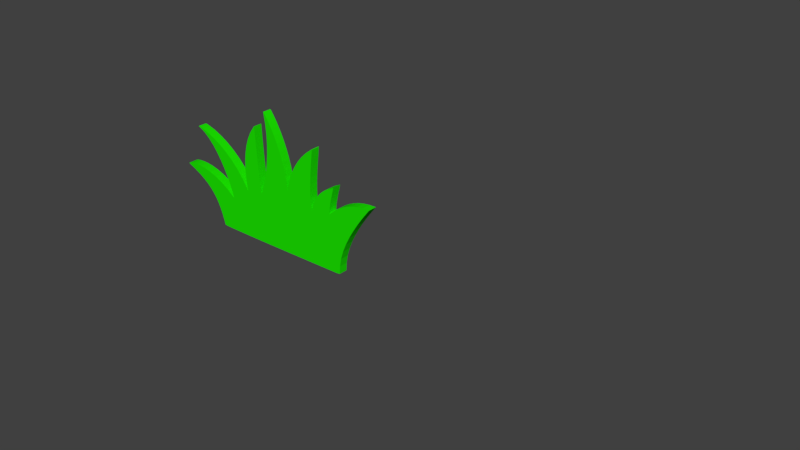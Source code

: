 # Source: 3dgrass.blend  (saved by Blender 2.78.0; exported with 4.5.12 LTS)
import bpy
from mathutils import Matrix  # noqa: F401  (used for matrix-valued properties, if any)

bpy.ops.wm.read_factory_settings(use_empty=True)
scene = bpy.context.scene
scene.name = 'Scene'

# ---- collections
col_collection_1 = bpy.data.collections.new('Collection 1'); scene.collection.children.link(col_collection_1)

# ---- materials (node trees are filled in below, after node groups)
mat_grass_body = bpy.data.materials.new('grass_body')
mat_grass_body.alpha_threshold = 0.0
mat_grass_body.roughness = 0.5

# ---- material node trees
mat_grass_body.use_nodes = True; mat_grass_body.node_tree.nodes.clear()
_N = mat_grass_body.node_tree.nodes; _L = mat_grass_body.node_tree.links
n0 = _N.new('ShaderNodeOutputMaterial'); n0.name = 'Material Output'; n0.location = (300, 300)
n1 = _N.new('ShaderNodeBsdfDiffuse'); n1.name = 'Diffuse BSDF'; n1.location = (10, 300)
n1.inputs[0].default_value = (0.01172, 0.8, 0.0001436, 1.0)
_L.new(n1.outputs[0], n0.inputs[0])
n0.is_active_output = True

# ---- world
world_world = bpy.data.worlds.new('World'); scene.world = world_world
world_world.color = (0.05088, 0.05088, 0.05088)
world_world.use_sun_shadow = False
world_world.sun_shadow_jitter_overblur = 0.0
world_world.cycles.sampling_method = 'MANUAL'

# ---- meshes
me_mesh = bpy.data.meshes.new('Mesh')
me_mesh.from_pydata([(1.655, -1.384, -6.885e-08), (1.57, -1.393, -2.48e-07), (1.395, -1.393, -2.499e-07), (1.135, -1.394, -2.526e-07), (0.8129, -1.395, -2.56e-07), (0.4492, -1.396, -2.598e-07), (0.0651, -1.396, -2.639e-07), (-0.3182, -1.396, -2.679e-07), (-0.6796, -1.395, -2.717e-07), (-0.9979, -1.392, -2.75e-07), (-1.252, -1.389, -2.777e-07), (-1.421, -1.384, -2.794e-07), (-1.483, -1.377, -2.801e-07), (-1.516, -1.256, -2.778e-07), (-1.552, -1.143, -2.715e-07), (-1.593, -1.036, -2.62e-07), (-1.64, -0.9355, -2.502e-07), (-1.695, -0.8408, -2.37e-07), (-1.76, -0.7513, -2.232e-07), (-1.836, -0.6665, -2.096e-07), (-1.924, -0.5857, -1.972e-07), (-2.028, -0.5083, -1.867e-07), (-2.148, -0.4339, -1.79e-07), (-2.286, -0.3618, -1.75e-07), (-2.444, -0.2915, -1.755e-07), (-2.45, -0.2799, -1.752e-07), (-2.427, -0.2659, -1.739e-07), (-2.377, -0.2525, -1.72e-07), (-2.302, -0.2429, -1.699e-07), (-2.206, -0.2401, -1.678e-07), (-2.092, -0.2474, -1.663e-07), (-1.961, -0.2678, -1.658e-07), (-1.818, -0.3044, -1.665e-07), (-1.663, -0.3605, -1.69e-07), (-1.502, -0.439, -1.736e-07), (-1.335, -0.5432, -1.807e-07), (-1.166, -0.6762, -1.907e-07), (-1.166, -0.6609, -1.893e-07), (-1.179, -0.6061, -1.844e-07), (-1.207, -0.5184, -1.763e-07), (-1.248, -0.4048, -1.656e-07), (-1.303, -0.272, -1.527e-07), (-1.371, -0.1268, -1.38e-07), (-1.453, 0.02398, -1.219e-07), (-1.548, 0.1735, -1.05e-07), (-1.655, 0.315, -8.766e-08), (-1.775, 0.4417, -7.031e-08), (-1.908, 0.5468, -5.34e-08), (-2.053, 0.6234, -3.738e-08), (-2.043, 0.6232, -3.689e-08), (-2.001, 0.6149, -3.718e-08), (-1.93, 0.5961, -3.838e-08), (-1.835, 0.5649, -4.064e-08), (-1.721, 0.519, -4.407e-08), (-1.591, 0.4563, -4.882e-08), (-1.45, 0.3748, -5.501e-08), (-1.303, 0.2723, -6.278e-08), (-1.153, 0.1466, -7.226e-08), (-1.005, -0.004275, -8.358e-08), (-0.8635, -0.1826, -9.688e-08), (-0.7327, -0.3904, -1.123e-07), (-0.732, -0.3811, -1.111e-07), (-0.7382, -0.3369, -1.064e-07), (-0.7482, -0.2624, -9.864e-08), (-0.7583, -0.1621, -8.828e-08), (-0.7654, -0.04031, -7.578e-08), (-0.7661, 0.0983, -6.157e-08), (-0.757, 0.2493, -4.611e-08), (-0.7346, 0.4082, -2.985e-08), (-0.6958, 0.5704, -1.325e-08), (-0.6371, 0.7316, 3.252e-09), (-0.5551, 0.8871, 1.92e-08), (-0.4465, 1.033, 3.414e-08), (-0.4446, 1.017, 3.321e-08), (-0.442, 0.9706, 3.022e-08), (-0.4387, 0.8965, 2.544e-08), (-0.4345, 0.799, 1.912e-08), (-0.4292, 0.6821, 1.154e-08), (-0.4228, 0.5499, 2.949e-09), (-0.4151, 0.4064, -6.378e-09), (-0.4061, 0.2556, -1.618e-08), (-0.3955, 0.1015, -2.62e-08), (-0.3833, -0.05182, -3.616e-08), (-0.3694, -0.2003, -4.58e-08), (-0.3536, -0.3401, -5.487e-08), (-0.3452, -0.3323, -5.357e-08), (-0.325, -0.289, -4.847e-08), (-0.2961, -0.2133, -3.989e-08), (-0.2617, -0.1086, -2.819e-08), (-0.2251, 0.02201, -1.368e-08), (-0.1895, 0.1753, 3.277e-09), (-0.158, 0.348, 2.236e-08), (-0.1338, 0.5368, 4.322e-08), (-0.1202, 0.7387, 6.552e-08), (-0.1203, 0.9503, 8.894e-08), (-0.1374, 1.168, 1.131e-07), (-0.1746, 1.39, 1.377e-07), (-0.1661, 1.384, 1.375e-07), (-0.1396, 1.351, 1.35e-07), (-0.09833, 1.293, 1.305e-07), (-0.04583, 1.211, 1.241e-07), (0.01449, 1.108, 1.16e-07), (0.07921, 0.9854, 1.063e-07), (0.1449, 0.8443, 9.508e-08), (0.2081, 0.687, 8.26e-08), (0.2654, 0.5152, 6.898e-08), (0.3133, 0.3305, 5.436e-08), (0.3486, 0.1348, 3.89e-08), (0.3676, -0.07008, 2.274e-08), (0.3694, -0.05799, 2.431e-08), (0.376, -0.02221, 2.891e-08), (0.3888, 0.03423, 3.614e-08), (0.4095, 0.1083, 4.562e-08), (0.4395, 0.197, 5.695e-08), (0.4805, 0.2972, 6.977e-08), (0.534, 0.406, 8.367e-08), (0.6015, 0.5203, 9.827e-08), (0.6847, 0.6371, 1.132e-07), (0.785, 0.7533, 1.28e-07), (0.9041, 0.8659, 1.424e-07), (1.043, 0.9719, 1.56e-07), (1.047, 0.9604, 1.554e-07), (1.043, 0.919, 1.524e-07), (1.035, 0.8516, 1.475e-07), (1.024, 0.7619, 1.409e-07), (1.01, 0.6538, 1.329e-07), (0.9958, 0.5312, 1.238e-07), (0.9827, 0.3979, 1.139e-07), (0.9723, 0.2577, 1.034e-07), (0.9659, 0.1146, 9.275e-08), (0.9652, -0.02779, 8.215e-08), (0.9715, -0.1655, 7.192e-08), (0.9865, -0.2946, 6.235e-08), (0.9881, -0.2888, 6.318e-08), (0.9929, -0.2655, 6.607e-08), (1.002, -0.2275, 7.076e-08), (1.018, -0.1771, 7.7e-08), (1.042, -0.117, 8.454e-08), (1.074, -0.04988, 9.315e-08), (1.118, 0.02182, 1.026e-07), (1.174, 0.09549, 1.125e-07), (1.244, 0.1685, 1.228e-07), (1.33, 0.2384, 1.332e-07), (1.432, 0.3025, 1.433e-07), (1.554, 0.3583, 1.53e-07), (1.552, 0.3495, 1.53e-07), (1.545, 0.3239, 1.529e-07), (1.535, 0.2845, 1.526e-07), (1.521, 0.2341, 1.522e-07), (1.505, 0.1758, 1.517e-07), (1.489, 0.1125, 1.512e-07), (1.474, 0.04696, 1.506e-07), (1.46, -0.01774, 1.5e-07), (1.448, -0.07871, 1.495e-07), (1.441, -0.133, 1.489e-07), (1.438, -0.1778, 1.484e-07), (1.442, -0.21, 1.481e-07), (1.449, -0.2029, 1.483e-07), (1.47, -0.1813, 1.493e-07), (1.505, -0.1482, 1.51e-07), (1.552, -0.1067, 1.536e-07), (1.614, -0.05968, 1.572e-07), (1.688, -0.0102, 1.62e-07), (1.776, 0.03877, 1.68e-07), (1.877, 0.08422, 1.753e-07), (1.99, 0.1232, 1.842e-07), (2.117, 0.1526, 1.946e-07), (2.256, 0.1696, 2.068e-07), (2.408, 0.1711, 2.208e-07), (2.393, 0.1521, 2.195e-07), (2.35, 0.09837, 2.157e-07), (2.284, 0.01426, 2.097e-07), (2.202, -0.09577, 2.018e-07), (2.109, -0.2273, 1.924e-07), (2.012, -0.3758, 1.816e-07), (1.916, -0.5369, 1.7e-07), (1.828, -0.7061, 1.578e-07), (1.753, -0.879, 1.453e-07), (1.698, -1.051, 1.329e-07), (1.667, -1.218, 1.209e-07), (1.655, -1.384, 0.1851), (1.57, -1.393, 0.1851), (1.395, -1.393, 0.1851), (1.135, -1.394, 0.1851), (0.8129, -1.395, 0.1851), (0.4492, -1.396, 0.1851), (0.0651, -1.396, 0.1851), (-0.3182, -1.396, 0.1851), (-0.6796, -1.395, 0.1851), (-0.9979, -1.392, 0.1851), (-1.252, -1.389, 0.1851), (-1.421, -1.384, 0.1851), (-1.483, -1.377, 0.1851), (-1.516, -1.256, 0.1851), (-1.552, -1.143, 0.1851), (-1.593, -1.036, 0.1851), (-1.64, -0.9355, 0.1851), (-1.695, -0.8408, 0.1851), (-1.76, -0.7513, 0.1851), (-1.836, -0.6665, 0.1851), (-1.924, -0.5857, 0.1851), (-2.028, -0.5083, 0.1851), (-2.148, -0.4339, 0.1851), (-2.286, -0.3618, 0.1851), (-2.444, -0.2915, 0.1851), (-2.45, -0.2799, 0.1851), (-2.427, -0.2659, 0.1851), (-2.377, -0.2525, 0.1851), (-2.302, -0.2429, 0.1851), (-2.206, -0.2401, 0.1851), (-2.092, -0.2474, 0.1851), (-1.961, -0.2678, 0.1851), (-1.818, -0.3044, 0.1851), (-1.663, -0.3605, 0.1851), (-1.502, -0.439, 0.1851), (-1.335, -0.5432, 0.1851), (-1.166, -0.6762, 0.1851), (-1.166, -0.6609, 0.1851), (-1.179, -0.6061, 0.1851), (-1.207, -0.5184, 0.1851), (-1.248, -0.4048, 0.1851), (-1.303, -0.272, 0.1851), (-1.371, -0.1268, 0.1851), (-1.453, 0.02398, 0.1851), (-1.548, 0.1735, 0.1851), (-1.655, 0.315, 0.1851), (-1.775, 0.4417, 0.1851), (-1.908, 0.5468, 0.1851), (-2.053, 0.6234, 0.1851), (-2.043, 0.6232, 0.1851), (-2.001, 0.6149, 0.1851), (-1.93, 0.5961, 0.1851), (-1.835, 0.5649, 0.1851), (-1.721, 0.519, 0.1851), (-1.591, 0.4563, 0.1851), (-1.45, 0.3748, 0.1851), (-1.303, 0.2723, 0.1851), (-1.153, 0.1466, 0.1851), (-1.005, -0.004275, 0.1851), (-0.8635, -0.1826, 0.1851), (-0.7327, -0.3904, 0.1851), (-0.732, -0.3811, 0.1851), (-0.7382, -0.3369, 0.1851), (-0.7482, -0.2624, 0.1851), (-0.7583, -0.1621, 0.1851), (-0.7654, -0.04031, 0.1851), (-0.7661, 0.0983, 0.1851), (-0.757, 0.2493, 0.1851), (-0.7346, 0.4082, 0.1851), (-0.6958, 0.5704, 0.1851), (-0.6371, 0.7316, 0.1851), (-0.5551, 0.8871, 0.1851), (-0.4465, 1.033, 0.1851), (-0.4446, 1.017, 0.1851), (-0.442, 0.9706, 0.1851), (-0.4387, 0.8965, 0.1851), (-0.4345, 0.799, 0.1851), (-0.4292, 0.6821, 0.1851), (-0.4228, 0.5499, 0.1851), (-0.4151, 0.4064, 0.1851), (-0.4061, 0.2556, 0.1851), (-0.3955, 0.1015, 0.1851), (-0.3833, -0.05182, 0.1851), (-0.3694, -0.2003, 0.1851), (-0.3536, -0.3401, 0.1851), (-0.3452, -0.3323, 0.1851), (-0.325, -0.289, 0.1851), (-0.2961, -0.2133, 0.1851), (-0.2617, -0.1086, 0.1851), (-0.2251, 0.02201, 0.1851), (-0.1895, 0.1753, 0.1851), (-0.158, 0.348, 0.1851), (-0.1338, 0.5368, 0.1851), (-0.1202, 0.7387, 0.1851), (-0.1203, 0.9503, 0.1851), (-0.1374, 1.168, 0.1851), (-0.1746, 1.39, 0.1851), (-0.1661, 1.384, 0.1851), (-0.1396, 1.351, 0.1851), (-0.09833, 1.293, 0.1851), (-0.04583, 1.211, 0.1851), (0.01449, 1.108, 0.1851), (0.07921, 0.9854, 0.1851), (0.1449, 0.8443, 0.1851), (0.2081, 0.687, 0.1851), (0.2654, 0.5152, 0.1851), (0.3133, 0.3305, 0.1851), (0.3486, 0.1348, 0.1851), (0.3676, -0.07008, 0.1851), (0.3694, -0.05799, 0.1851), (0.376, -0.02221, 0.1851), (0.3888, 0.03423, 0.1851), (0.4095, 0.1083, 0.1851), (0.4395, 0.197, 0.1851), (0.4805, 0.2972, 0.1851), (0.534, 0.406, 0.1851), (0.6015, 0.5203, 0.1851), (0.6847, 0.6371, 0.1851), (0.785, 0.7533, 0.1851), (0.9041, 0.8659, 0.1851), (1.043, 0.9719, 0.1851), (1.047, 0.9604, 0.1851), (1.043, 0.919, 0.1851), (1.035, 0.8516, 0.1851), (1.024, 0.7619, 0.1851), (1.01, 0.6538, 0.1851), (0.9958, 0.5312, 0.1851), (0.9827, 0.3979, 0.1851), (0.9723, 0.2577, 0.1851), (0.9659, 0.1146, 0.1851), (0.9652, -0.02779, 0.1851), (0.9715, -0.1655, 0.1851), (0.9865, -0.2946, 0.1851), (0.9881, -0.2888, 0.1851), (0.9929, -0.2655, 0.1851), (1.002, -0.2275, 0.1851), (1.018, -0.1771, 0.1851), (1.042, -0.117, 0.1851), (1.074, -0.04988, 0.1851), (1.118, 0.02182, 0.1851), (1.174, 0.09549, 0.1851), (1.244, 0.1685, 0.1851), (1.33, 0.2384, 0.1851), (1.432, 0.3025, 0.1851), (1.554, 0.3583, 0.1851), (1.552, 0.3495, 0.1851), (1.545, 0.3239, 0.1851), (1.535, 0.2845, 0.1851), (1.521, 0.2341, 0.1851), (1.505, 0.1758, 0.1851), (1.489, 0.1125, 0.1851), (1.474, 0.04696, 0.1851), (1.46, -0.01774, 0.1851), (1.448, -0.07871, 0.1851), (1.441, -0.133, 0.1851), (1.438, -0.1778, 0.1851), (1.442, -0.21, 0.1851), (1.449, -0.2029, 0.1851), (1.47, -0.1813, 0.1851), (1.505, -0.1482, 0.1851), (1.552, -0.1067, 0.1851), (1.614, -0.05968, 0.1851), (1.688, -0.0102, 0.1851), (1.776, 0.03877, 0.1851), (1.877, 0.08422, 0.1851), (1.99, 0.1232, 0.1851), (2.117, 0.1526, 0.1851), (2.256, 0.1696, 0.1851), (2.408, 0.1711, 0.1851), (2.393, 0.1521, 0.1851), (2.35, 0.09837, 0.1851), (2.284, 0.01426, 0.1851), (2.202, -0.09577, 0.1851), (2.109, -0.2273, 0.1851), (2.012, -0.3758, 0.1851), (1.916, -0.5369, 0.1851), (1.828, -0.7061, 0.1851), (1.753, -0.879, 0.1851), (1.698, -1.051, 0.1851), (1.667, -1.218, 0.1851)], [], [(0, 1, 2, 3, 4, 5, 6, 7, 8, 9, 10, 11, 12, 13, 14, 15, 16, 17, 18, 19, 20, 21, 22, 23, 24, 25, 26, 27, 28, 29, 30, 31, 32, 33, 34, 35, 36, 37, 38, 39, 40, 41, 42, 43, 44, 45, 46, 47, 48, 49, 50, 51, 52, 53, 54, 55, 56, 57, 58, 59, 60, 61, 62, 63, 64, 65, 66, 67, 68, 69, 70, 71, 72, 73, 74, 75, 76, 77, 78, 79, 80, 81, 82, 83, 84, 85, 86, 87, 88, 89, 90, 91, 92, 93, 94, 95, 96, 97, 98, 99, 100, 101, 102, 103, 104, 105, 106, 107, 108, 109, 110, 111, 112, 113, 114, 115, 116, 117, 118, 119, 120, 121, 122, 123, 124, 125, 126, 127, 128, 129, 130, 131, 132, 133, 134, 135, 136, 137, 138, 139, 140, 141, 142, 143, 144, 145, 146, 147, 148, 149, 150, 151, 152, 153, 154, 155, 156, 157, 158, 159, 160, 161, 162, 163, 164, 165, 166, 167, 168, 169, 170, 171, 172, 173, 174, 175, 176, 177, 178, 179), (180, 359, 358, 357, 356, 355, 354, 353, 352, 351, 350, 349, 348, 347, 346, 345, 344, 343, 342, 341, 340, 339, 338, 337, 336, 335, 334, 333, 332, 331, 330, 329, 328, 327, 326, 325, 324, 323, 322, 321, 320, 319, 318, 317, 316, 315, 314, 313, 312, 311, 310, 309, 308, 307, 306, 305, 304, 303, 302, 301, 300, 299, 298, 297, 296, 295, 294, 293, 292, 291, 290, 289, 288, 287, 286, 285, 284, 283, 282, 281, 280, 279, 278, 277, 276, 275, 274, 273, 272, 271, 270, 269, 268, 267, 266, 265, 264, 263, 262, 261, 260, 259, 258, 257, 256, 255, 254, 253, 252, 251, 250, 249, 248, 247, 246, 245, 244, 243, 242, 241, 240, 239, 238, 237, 236, 235, 234, 233, 232, 231, 230, 229, 228, 227, 226, 225, 224, 223, 222, 221, 220, 219, 218, 217, 216, 215, 214, 213, 212, 211, 210, 209, 208, 207, 206, 205, 204, 203, 202, 201, 200, 199, 198, 197, 196, 195, 194, 193, 192, 191, 190, 189, 188, 187, 186, 185, 184, 183, 182, 181), (70, 69, 249, 250), (173, 172, 352, 353), (19, 18, 198, 199), (122, 121, 301, 302), (71, 70, 250, 251), (174, 173, 353, 354), (20, 19, 199, 200), (123, 122, 302, 303), (72, 71, 251, 252), (175, 174, 354, 355), (21, 20, 200, 201), (124, 123, 303, 304), (73, 72, 252, 253), (176, 175, 355, 356), (22, 21, 201, 202), (125, 124, 304, 305), (74, 73, 253, 254), (177, 176, 356, 357), (23, 22, 202, 203), (126, 125, 305, 306), (75, 74, 254, 255), (178, 177, 357, 358), (24, 23, 203, 204), (127, 126, 306, 307), (76, 75, 255, 256), (179, 178, 358, 359), (25, 24, 204, 205), (128, 127, 307, 308), (77, 76, 256, 257), (0, 179, 359, 180), (26, 25, 205, 206), (129, 128, 308, 309), (78, 77, 257, 258), (27, 26, 206, 207), (130, 129, 309, 310), (79, 78, 258, 259), (28, 27, 207, 208), (131, 130, 310, 311), (80, 79, 259, 260), (29, 28, 208, 209), (132, 131, 311, 312), (81, 80, 260, 261), (30, 29, 209, 210), (133, 132, 312, 313), (82, 81, 261, 262), (31, 30, 210, 211), (134, 133, 313, 314), (83, 82, 262, 263), (32, 31, 211, 212), (135, 134, 314, 315), (84, 83, 263, 264), (33, 32, 212, 213), (136, 135, 315, 316), (85, 84, 264, 265), (34, 33, 213, 214), (137, 136, 316, 317), (86, 85, 265, 266), (35, 34, 214, 215), (138, 137, 317, 318), (87, 86, 266, 267), (36, 35, 215, 216), (139, 138, 318, 319), (88, 87, 267, 268), (37, 36, 216, 217), (140, 139, 319, 320), (89, 88, 268, 269), (38, 37, 217, 218), (141, 140, 320, 321), (90, 89, 269, 270), (39, 38, 218, 219), (142, 141, 321, 322), (91, 90, 270, 271), (40, 39, 219, 220), (143, 142, 322, 323), (92, 91, 271, 272), (41, 40, 220, 221), (144, 143, 323, 324), (93, 92, 272, 273), (42, 41, 221, 222), (145, 144, 324, 325), (94, 93, 273, 274), (43, 42, 222, 223), (146, 145, 325, 326), (95, 94, 274, 275), (44, 43, 223, 224), (147, 146, 326, 327), (96, 95, 275, 276), (45, 44, 224, 225), (148, 147, 327, 328), (97, 96, 276, 277), (46, 45, 225, 226), (149, 148, 328, 329), (98, 97, 277, 278), (47, 46, 226, 227), (150, 149, 329, 330), (99, 98, 278, 279), (48, 47, 227, 228), (151, 150, 330, 331), (100, 99, 279, 280), (49, 48, 228, 229), (152, 151, 331, 332), (101, 100, 280, 281), (50, 49, 229, 230), (153, 152, 332, 333), (102, 101, 281, 282), (51, 50, 230, 231), (154, 153, 333, 334), (103, 102, 282, 283), (52, 51, 231, 232), (155, 154, 334, 335), (1, 0, 180, 181), (104, 103, 283, 284), (53, 52, 232, 233), (156, 155, 335, 336), (2, 1, 181, 182), (105, 104, 284, 285), (54, 53, 233, 234), (157, 156, 336, 337), (3, 2, 182, 183), (106, 105, 285, 286), (55, 54, 234, 235), (158, 157, 337, 338), (4, 3, 183, 184), (107, 106, 286, 287), (56, 55, 235, 236), (159, 158, 338, 339), (5, 4, 184, 185), (108, 107, 287, 288), (57, 56, 236, 237), (160, 159, 339, 340), (6, 5, 185, 186), (109, 108, 288, 289), (58, 57, 237, 238), (161, 160, 340, 341), (7, 6, 186, 187), (110, 109, 289, 290), (59, 58, 238, 239), (162, 161, 341, 342), (8, 7, 187, 188), (111, 110, 290, 291), (60, 59, 239, 240), (163, 162, 342, 343), (9, 8, 188, 189), (112, 111, 291, 292), (61, 60, 240, 241), (164, 163, 343, 344), (10, 9, 189, 190), (113, 112, 292, 293), (62, 61, 241, 242), (165, 164, 344, 345), (11, 10, 190, 191), (114, 113, 293, 294), (63, 62, 242, 243), (166, 165, 345, 346), (12, 11, 191, 192), (115, 114, 294, 295), (64, 63, 243, 244), (167, 166, 346, 347), (13, 12, 192, 193), (116, 115, 295, 296), (65, 64, 244, 245), (168, 167, 347, 348), (14, 13, 193, 194), (117, 116, 296, 297), (66, 65, 245, 246), (169, 168, 348, 349), (15, 14, 194, 195), (118, 117, 297, 298), (67, 66, 246, 247), (170, 169, 349, 350), (16, 15, 195, 196), (119, 118, 298, 299), (68, 67, 247, 248), (171, 170, 350, 351), (17, 16, 196, 197), (120, 119, 299, 300), (69, 68, 248, 249), (172, 171, 351, 352), (18, 17, 197, 198), (121, 120, 300, 301)])
me_mesh.materials.append(mat_grass_body)
me_mesh.use_remesh_preserve_volume = False
me_mesh.use_remesh_preserve_attributes = False
me_mesh.use_mirror_vertex_groups = False
me_mesh.update()

# ---- curves / text
cu_beziercurve = bpy.data.curves.new('BezierCurve', 'CURVE')
cu_beziercurve.dimensions = '3D'
_sp = cu_beziercurve.splines.new('BEZIER'); _sp.bezier_points.add(15)
_sp.bezier_points.foreach_set('co', [3.81, -1.539, -1.115e-07, 0.6854, -1.524, -1.443e-07, -0.2755, -0.4381, -3.972e-08, 1.002, -0.8229, -5.497e-08, 0.1158, 0.4767, 9.837e-08, 1.436, -0.5371, 2.348e-08, 1.722, 0.8858, 1.699e-07, 1.815, -0.4867, 8.088e-08, 1.994, 1.243, 2.735e-07, 2.536, -0.2168, 1.585e-07, 3.212, 0.8253, 2.918e-07, 3.155, -0.4413, 1.981e-07, 3.722, 0.2116, 2.888e-07, 3.611, -0.3567, 2.838e-07, 4.576, 0.02438, 3.566e-07, 3.837, -1.522, 2.453e-07])
_sp.bezier_points.foreach_set('handle_left', [3.923, -1.54, -1.103e-07, 0.6932, -1.554, -1.443e-07, 0.3976, -0.7167, -2.754e-08, 0.3267, -0.2293, -8.669e-09, 0.7195, 0.2362, 3.668e-08, 0.9395, 0.3561, 8.946e-08, 1.23, 0.3303, 1.127e-07, 1.748, 0.04913, 1.156e-07, 2.187, 0.3552, 1.746e-07, 2.497, 0.6191, 2.243e-07, 2.612, 0.4184, 2.397e-07, 3.076, 0.05318, 2.347e-07, 3.198, 0.008664, 2.511e-07, 3.582, -0.2566, 2.851e-07, 3.944, 0.05346, 2.967e-07, 3.762, -0.9182, 2.888e-07])
_sp.bezier_points.foreach_set('handle_right', [3.764, -1.539, -1.12e-07, 0.5556, -1.024, -1.443e-07, -0.3648, -0.4011, -4.133e-08, 1.033, -0.8501, -5.71e-08, 0.08285, 0.4898, 1.017e-07, 1.457, -0.5756, 2.063e-08, 1.728, 0.8931, 1.706e-07, 1.82, -0.5311, 7.801e-08, 1.987, 1.275, 2.77e-07, 2.536, -0.2198, 1.582e-07, 3.24, 0.8442, 2.942e-07, 3.157, -0.4563, 1.97e-07, 3.728, 0.2137, 2.892e-07, 3.612, -0.361, 2.838e-07, 4.581, 0.02417, 3.57e-07, 3.849, -1.62, 2.383e-07])
for _p, _l, _r in zip(_sp.bezier_points, ['ALIGNED', 'ALIGNED', 'ALIGNED', 'ALIGNED', 'ALIGNED', 'ALIGNED', 'ALIGNED', 'ALIGNED', 'ALIGNED', 'ALIGNED', 'ALIGNED', 'ALIGNED', 'ALIGNED', 'ALIGNED', 'ALIGNED', 'ALIGNED'], ['ALIGNED', 'ALIGNED', 'ALIGNED', 'ALIGNED', 'ALIGNED', 'ALIGNED', 'ALIGNED', 'ALIGNED', 'ALIGNED', 'ALIGNED', 'ALIGNED', 'ALIGNED', 'ALIGNED', 'ALIGNED', 'ALIGNED', 'ALIGNED']): _p.handle_left_type = _l; _p.handle_right_type = _r
_sp.order_u = 0
_sp.order_v = 0
cu_beziercurve.use_path = True
cu_beziercurve.use_path_clamp = True
cu_beziercurve.bevel_resolution = 0
cu_beziercurve.fill_mode = 'HALF'

# ---- objects
ob_beziercurve_001 = bpy.data.objects.new('BezierCurve.001', me_mesh)
ob_beziercurve = bpy.data.objects.new('BezierCurve', cu_beziercurve)

# ---- transforms, parenting, visibility, modifiers, constraints
ob_beziercurve_001.location = (-2.801, -1.293e-07, -0.1467)
ob_beziercurve_001.rotation_euler = (1.571, -0.0, 0.0)
ob_beziercurve_001.lineart.crease_threshold = 0.0
ob_beziercurve.location = (0.0, 0.0, 0.0)
ob_beziercurve.rotation_euler = (1.571, -0.0, 0.0)
ob_beziercurve.lineart.crease_threshold = 0.0

# ---- collection membership
col_collection_1.objects.link(ob_beziercurve_001)
col_collection_1.objects.link(ob_beziercurve)

# ---- scene / render settings (as saved in the file)
scene.frame_start = 1; scene.frame_end = 250; scene.frame_set(1)
scene.render.engine = 'CYCLES'
scene.render.resolution_percentage = 50
scene.render.dither_intensity = 0.0
scene.cycles.use_denoising = False
scene.cycles.samples = 128
scene.cycles.sampling_pattern = 'TABULATED_SOBOL'
scene.cycles.light_sampling_threshold = 0.0
scene.cycles.use_adaptive_sampling = False
scene.cycles.use_light_tree = False
scene.cycles.blur_glossy = 0.0
scene.cycles.sample_clamp_indirect = 0.0
scene.view_settings.view_transform = 'Standard'
bpy.context.view_layer.update()

# ---- added for rendering (the .blend has no active camera and no usable light): camera, sun
cam_auto = bpy.data.cameras.new('AutoCamera')
cam_auto.lens = 50.0
cam_auto.sensor_width = 36.0
cam_auto.clip_end = 1000.0
ob_auto_camera = bpy.data.objects.new('AutoCamera', cam_auto)
scene.collection.objects.link(ob_auto_camera)
ob_auto_camera.location = (11.2694, -13.3281, 8.7374)
ob_auto_camera.rotation_euler = (1.09748, -7.21219e-08, 0.694738)
scene.camera = ob_auto_camera
light_auto_sun = bpy.data.lights.new('AutoSun', 'SUN')
light_auto_sun.energy = 3.0
light_auto_sun.angle = 0.0523599
ob_auto_sun = bpy.data.objects.new('AutoSun', light_auto_sun)
scene.collection.objects.link(ob_auto_sun)
ob_auto_sun.rotation_euler = (0.872665, 0.174533, 0.523599)
bpy.context.view_layer.update()
